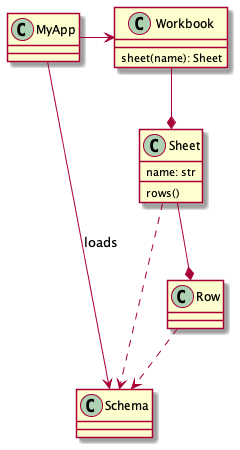

The diagram above was rendered by PlantUML. Its source (embedded in the PNG):
@startuml

class Workbook {
    sheet(name): Sheet
}
class Sheet {
    name: str
    rows()
}
class Row

Workbook --* Sheet
Sheet --* Row

class Schema

Sheet ..> Schema
Row ..> Schema

class MyApp

MyApp -> Schema : "loads"
MyApp -> Workbook
@enduml